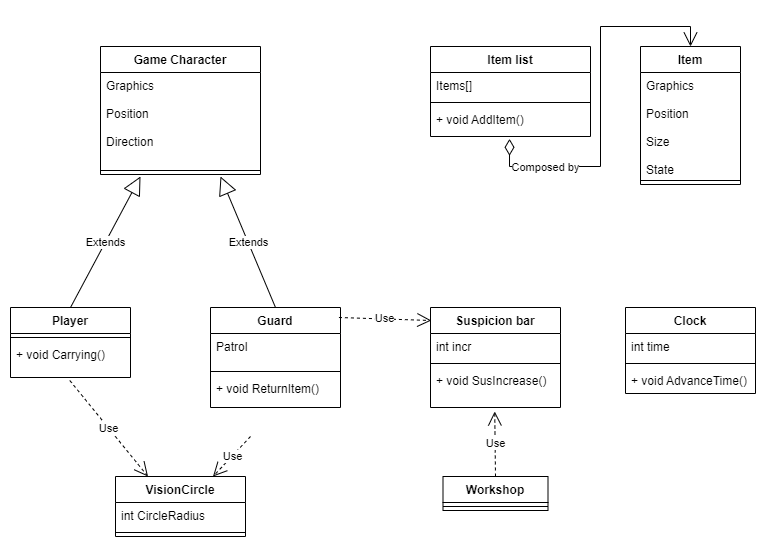

The diagram above was exported from draw.io. Its source (the exported page's mxGraphModel, read from the mxfile embedded in the PNG):
<mxGraphModel dx="868" dy="492" grid="1" gridSize="10" guides="1" tooltips="1" connect="1" arrows="1" fold="1" page="1" pageScale="1" pageWidth="827" pageHeight="1169" math="0" shadow="0">
  <root>
    <mxCell id="0" />
    <mxCell id="1" parent="0" />
    <mxCell id="2" value="Game Character&#10;" style="swimlane;fontStyle=1;align=center;verticalAlign=top;childLayout=stackLayout;horizontal=1;startSize=26;horizontalStack=0;resizeParent=1;resizeParentMax=0;resizeLast=0;collapsible=1;marginBottom=0;" vertex="1" parent="1">
      <mxGeometry x="130" y="50" width="160" height="128" as="geometry" />
    </mxCell>
    <mxCell id="3" value="Graphics&#10; &#10;Position&#10;&#10;Direction&#10;" style="text;strokeColor=none;fillColor=none;align=left;verticalAlign=top;spacingLeft=4;spacingRight=4;overflow=hidden;rotatable=0;points=[[0,0.5],[1,0.5]];portConstraint=eastwest;" vertex="1" parent="2">
      <mxGeometry y="26" width="160" height="94" as="geometry" />
    </mxCell>
    <mxCell id="4" value="" style="line;strokeWidth=1;fillColor=none;align=left;verticalAlign=middle;spacingTop=-1;spacingLeft=3;spacingRight=3;rotatable=0;labelPosition=right;points=[];portConstraint=eastwest;" vertex="1" parent="2">
      <mxGeometry y="120" width="160" height="8" as="geometry" />
    </mxCell>
    <mxCell id="5" value="Player" style="swimlane;fontStyle=1;align=center;verticalAlign=top;childLayout=stackLayout;horizontal=1;startSize=26;horizontalStack=0;resizeParent=1;resizeParentMax=0;resizeLast=0;collapsible=1;marginBottom=0;" vertex="1" parent="1">
      <mxGeometry x="40" y="311" width="120" height="70" as="geometry" />
    </mxCell>
    <mxCell id="6" value="" style="line;strokeWidth=1;fillColor=none;align=left;verticalAlign=middle;spacingTop=-1;spacingLeft=3;spacingRight=3;rotatable=0;labelPosition=right;points=[];portConstraint=eastwest;" vertex="1" parent="5">
      <mxGeometry y="26" width="120" height="8" as="geometry" />
    </mxCell>
    <mxCell id="7" value="+ void Carrying()" style="text;strokeColor=none;fillColor=none;align=left;verticalAlign=top;spacingLeft=4;spacingRight=4;overflow=hidden;rotatable=0;points=[[0,0.5],[1,0.5]];portConstraint=eastwest;" vertex="1" parent="5">
      <mxGeometry y="34" width="120" height="36" as="geometry" />
    </mxCell>
    <mxCell id="8" value="Guard" style="swimlane;fontStyle=1;align=center;verticalAlign=top;childLayout=stackLayout;horizontal=1;startSize=26;horizontalStack=0;resizeParent=1;resizeParentMax=0;resizeLast=0;collapsible=1;marginBottom=0;" vertex="1" parent="1">
      <mxGeometry x="240" y="311" width="130" height="100" as="geometry" />
    </mxCell>
    <mxCell id="9" value="Patrol" style="text;strokeColor=none;fillColor=none;align=left;verticalAlign=top;spacingLeft=4;spacingRight=4;overflow=hidden;rotatable=0;points=[[0,0.5],[1,0.5]];portConstraint=eastwest;" vertex="1" parent="8">
      <mxGeometry y="26" width="130" height="34" as="geometry" />
    </mxCell>
    <mxCell id="10" value="" style="line;strokeWidth=1;fillColor=none;align=left;verticalAlign=middle;spacingTop=-1;spacingLeft=3;spacingRight=3;rotatable=0;labelPosition=right;points=[];portConstraint=eastwest;" vertex="1" parent="8">
      <mxGeometry y="60" width="130" height="8" as="geometry" />
    </mxCell>
    <mxCell id="11" value="+ void ReturnItem() " style="text;strokeColor=none;fillColor=none;align=left;verticalAlign=top;spacingLeft=4;spacingRight=4;overflow=hidden;rotatable=0;points=[[0,0.5],[1,0.5]];portConstraint=eastwest;" vertex="1" parent="8">
      <mxGeometry y="68" width="130" height="32" as="geometry" />
    </mxCell>
    <mxCell id="12" value="Suspicion bar" style="swimlane;fontStyle=1;align=center;verticalAlign=top;childLayout=stackLayout;horizontal=1;startSize=26;horizontalStack=0;resizeParent=1;resizeParentMax=0;resizeLast=0;collapsible=1;marginBottom=0;" vertex="1" parent="1">
      <mxGeometry x="460" y="311" width="130" height="100" as="geometry" />
    </mxCell>
    <mxCell id="13" value="int incr" style="text;strokeColor=none;fillColor=none;align=left;verticalAlign=top;spacingLeft=4;spacingRight=4;overflow=hidden;rotatable=0;points=[[0,0.5],[1,0.5]];portConstraint=eastwest;" vertex="1" parent="12">
      <mxGeometry y="26" width="130" height="26" as="geometry" />
    </mxCell>
    <mxCell id="14" value="" style="line;strokeWidth=1;fillColor=none;align=left;verticalAlign=middle;spacingTop=-1;spacingLeft=3;spacingRight=3;rotatable=0;labelPosition=right;points=[];portConstraint=eastwest;" vertex="1" parent="12">
      <mxGeometry y="52" width="130" height="8" as="geometry" />
    </mxCell>
    <mxCell id="15" value="+ void SusIncrease()" style="text;strokeColor=none;fillColor=none;align=left;verticalAlign=top;spacingLeft=4;spacingRight=4;overflow=hidden;rotatable=0;points=[[0,0.5],[1,0.5]];portConstraint=eastwest;" vertex="1" parent="12">
      <mxGeometry y="60" width="130" height="40" as="geometry" />
    </mxCell>
    <mxCell id="16" value="Clock&#10;" style="swimlane;fontStyle=1;align=center;verticalAlign=top;childLayout=stackLayout;horizontal=1;startSize=26;horizontalStack=0;resizeParent=1;resizeParentMax=0;resizeLast=0;collapsible=1;marginBottom=0;" vertex="1" parent="1">
      <mxGeometry x="655" y="311" width="130" height="86" as="geometry" />
    </mxCell>
    <mxCell id="17" value="int time" style="text;strokeColor=none;fillColor=none;align=left;verticalAlign=top;spacingLeft=4;spacingRight=4;overflow=hidden;rotatable=0;points=[[0,0.5],[1,0.5]];portConstraint=eastwest;" vertex="1" parent="16">
      <mxGeometry y="26" width="130" height="26" as="geometry" />
    </mxCell>
    <mxCell id="18" value="" style="line;strokeWidth=1;fillColor=none;align=left;verticalAlign=middle;spacingTop=-1;spacingLeft=3;spacingRight=3;rotatable=0;labelPosition=right;points=[];portConstraint=eastwest;" vertex="1" parent="16">
      <mxGeometry y="52" width="130" height="8" as="geometry" />
    </mxCell>
    <mxCell id="19" value="+ void AdvanceTime()" style="text;strokeColor=none;fillColor=none;align=left;verticalAlign=top;spacingLeft=4;spacingRight=4;overflow=hidden;rotatable=0;points=[[0,0.5],[1,0.5]];portConstraint=eastwest;" vertex="1" parent="16">
      <mxGeometry y="60" width="130" height="26" as="geometry" />
    </mxCell>
    <mxCell id="20" value="Item" style="swimlane;fontStyle=1;align=center;verticalAlign=top;childLayout=stackLayout;horizontal=1;startSize=26;horizontalStack=0;resizeParent=1;resizeParentMax=0;resizeLast=0;collapsible=1;marginBottom=0;" vertex="1" parent="1">
      <mxGeometry x="670" y="50" width="100" height="138" as="geometry" />
    </mxCell>
    <mxCell id="21" value="Graphics&#10;&#10;Position&#10;&#10;Size&#10;&#10;State" style="text;strokeColor=none;fillColor=none;align=left;verticalAlign=top;spacingLeft=4;spacingRight=4;overflow=hidden;rotatable=0;points=[[0,0.5],[1,0.5]];portConstraint=eastwest;" vertex="1" parent="20">
      <mxGeometry y="26" width="100" height="104" as="geometry" />
    </mxCell>
    <mxCell id="22" value="" style="line;strokeWidth=1;fillColor=none;align=left;verticalAlign=middle;spacingTop=-1;spacingLeft=3;spacingRight=3;rotatable=0;labelPosition=right;points=[];portConstraint=eastwest;" vertex="1" parent="20">
      <mxGeometry y="130" width="100" height="8" as="geometry" />
    </mxCell>
    <mxCell id="23" value="Extends" style="endArrow=block;endSize=16;endFill=0;html=1;exitX=0.5;exitY=0;exitDx=0;exitDy=0;" edge="1" source="5" parent="1">
      <mxGeometry width="160" relative="1" as="geometry">
        <mxPoint x="90" y="300" as="sourcePoint" />
        <mxPoint x="170" y="180" as="targetPoint" />
      </mxGeometry>
    </mxCell>
    <mxCell id="24" value="Extends" style="endArrow=block;endSize=16;endFill=0;html=1;exitX=0.5;exitY=0;exitDx=0;exitDy=0;" edge="1" source="8" parent="1">
      <mxGeometry width="160" relative="1" as="geometry">
        <mxPoint x="210" y="290" as="sourcePoint" />
        <mxPoint x="250" y="180" as="targetPoint" />
      </mxGeometry>
    </mxCell>
    <mxCell id="25" value="Use" style="endArrow=open;endSize=12;dashed=1;html=1;entryX=0.006;entryY=0.13;entryDx=0;entryDy=0;exitX=0.988;exitY=0.1;exitDx=0;exitDy=0;exitPerimeter=0;entryPerimeter=0;" edge="1" source="8" target="12" parent="1">
      <mxGeometry width="160" relative="1" as="geometry">
        <mxPoint x="270" y="490" as="sourcePoint" />
        <mxPoint x="520" y="440" as="targetPoint" />
      </mxGeometry>
    </mxCell>
    <mxCell id="26" value="Item list" style="swimlane;fontStyle=1;align=center;verticalAlign=top;childLayout=stackLayout;horizontal=1;startSize=26;horizontalStack=0;resizeParent=1;resizeParentMax=0;resizeLast=0;collapsible=1;marginBottom=0;" vertex="1" parent="1">
      <mxGeometry x="460" y="50" width="160" height="90" as="geometry" />
    </mxCell>
    <mxCell id="27" value="Items[]" style="text;strokeColor=none;fillColor=none;align=left;verticalAlign=top;spacingLeft=4;spacingRight=4;overflow=hidden;rotatable=0;points=[[0,0.5],[1,0.5]];portConstraint=eastwest;" vertex="1" parent="26">
      <mxGeometry y="26" width="160" height="26" as="geometry" />
    </mxCell>
    <mxCell id="28" value="" style="line;strokeWidth=1;fillColor=none;align=left;verticalAlign=middle;spacingTop=-1;spacingLeft=3;spacingRight=3;rotatable=0;labelPosition=right;points=[];portConstraint=eastwest;" vertex="1" parent="26">
      <mxGeometry y="52" width="160" height="8" as="geometry" />
    </mxCell>
    <mxCell id="29" value="+ void AddItem()" style="text;strokeColor=none;fillColor=none;align=left;verticalAlign=top;spacingLeft=4;spacingRight=4;overflow=hidden;rotatable=0;points=[[0,0.5],[1,0.5]];portConstraint=eastwest;" vertex="1" parent="26">
      <mxGeometry y="60" width="160" height="30" as="geometry" />
    </mxCell>
    <mxCell id="30" value="" style="endArrow=open;html=1;endSize=12;startArrow=diamondThin;startSize=14;startFill=0;edgeStyle=orthogonalEdgeStyle;align=left;verticalAlign=bottom;rounded=0;exitX=0.494;exitY=1.077;exitDx=0;exitDy=0;exitPerimeter=0;entryX=0.5;entryY=0;entryDx=0;entryDy=0;" edge="1" source="29" target="20" parent="1">
      <mxGeometry x="-0.7626" y="11" relative="1" as="geometry">
        <mxPoint x="700" y="190" as="sourcePoint" />
        <mxPoint x="860" y="190" as="targetPoint" />
        <Array as="points">
          <mxPoint x="539" y="170" />
          <mxPoint x="630" y="170" />
          <mxPoint x="630" y="30" />
          <mxPoint x="720" y="30" />
        </Array>
        <mxPoint as="offset" />
      </mxGeometry>
    </mxCell>
    <mxCell id="31" value="Composed by" style="edgeLabel;html=1;align=center;verticalAlign=middle;resizable=0;points=[];" vertex="1" connectable="0" parent="30">
      <mxGeometry x="-0.5257" relative="1" as="geometry">
        <mxPoint x="-24" as="offset" />
      </mxGeometry>
    </mxCell>
    <mxCell id="32" value="Workshop" style="swimlane;fontStyle=1;align=center;verticalAlign=top;childLayout=stackLayout;horizontal=1;startSize=26;horizontalStack=0;resizeParent=1;resizeParentMax=0;resizeLast=0;collapsible=1;marginBottom=0;" vertex="1" parent="1">
      <mxGeometry x="472.5" y="480" width="105" height="34" as="geometry" />
    </mxCell>
    <mxCell id="33" value="" style="line;strokeWidth=1;fillColor=none;align=left;verticalAlign=middle;spacingTop=-1;spacingLeft=3;spacingRight=3;rotatable=0;labelPosition=right;points=[];portConstraint=eastwest;" vertex="1" parent="32">
      <mxGeometry y="26" width="105" height="8" as="geometry" />
    </mxCell>
    <mxCell id="34" value="Use" style="endArrow=open;endSize=12;dashed=1;html=1;exitX=0.5;exitY=0;exitDx=0;exitDy=0;entryX=0.494;entryY=1.1;entryDx=0;entryDy=0;entryPerimeter=0;" edge="1" source="32" target="15" parent="1">
      <mxGeometry width="160" relative="1" as="geometry">
        <mxPoint x="470" y="560" as="sourcePoint" />
        <mxPoint x="550" y="440" as="targetPoint" />
      </mxGeometry>
    </mxCell>
    <mxCell id="35" value="VisionCircle" style="swimlane;fontStyle=1;align=center;verticalAlign=top;childLayout=stackLayout;horizontal=1;startSize=26;horizontalStack=0;resizeParent=1;resizeParentMax=0;resizeLast=0;collapsible=1;marginBottom=0;" vertex="1" parent="1">
      <mxGeometry x="145" y="480" width="130" height="60" as="geometry" />
    </mxCell>
    <mxCell id="36" value="int CircleRadius" style="text;strokeColor=none;fillColor=none;align=left;verticalAlign=top;spacingLeft=4;spacingRight=4;overflow=hidden;rotatable=0;points=[[0,0.5],[1,0.5]];portConstraint=eastwest;" vertex="1" parent="35">
      <mxGeometry y="26" width="130" height="26" as="geometry" />
    </mxCell>
    <mxCell id="37" value="" style="line;strokeWidth=1;fillColor=none;align=left;verticalAlign=middle;spacingTop=-1;spacingLeft=3;spacingRight=3;rotatable=0;labelPosition=right;points=[];portConstraint=eastwest;" vertex="1" parent="35">
      <mxGeometry y="52" width="130" height="8" as="geometry" />
    </mxCell>
    <mxCell id="38" value="Use" style="endArrow=open;endSize=12;dashed=1;html=1;entryX=0.25;entryY=0;entryDx=0;entryDy=0;exitX=0.494;exitY=1.083;exitDx=0;exitDy=0;exitPerimeter=0;" edge="1" source="7" target="35" parent="1">
      <mxGeometry width="160" relative="1" as="geometry">
        <mxPoint x="330" y="457.014" as="sourcePoint" />
        <mxPoint x="330" y="560" as="targetPoint" />
      </mxGeometry>
    </mxCell>
    <mxCell id="39" value="Use" style="endArrow=open;endSize=12;dashed=1;html=1;entryX=0.75;entryY=0;entryDx=0;entryDy=0;" edge="1" target="35" parent="1">
      <mxGeometry width="160" relative="1" as="geometry">
        <mxPoint x="280" y="440" as="sourcePoint" />
        <mxPoint x="120" y="470" as="targetPoint" />
      </mxGeometry>
    </mxCell>
  </root>
</mxGraphModel>